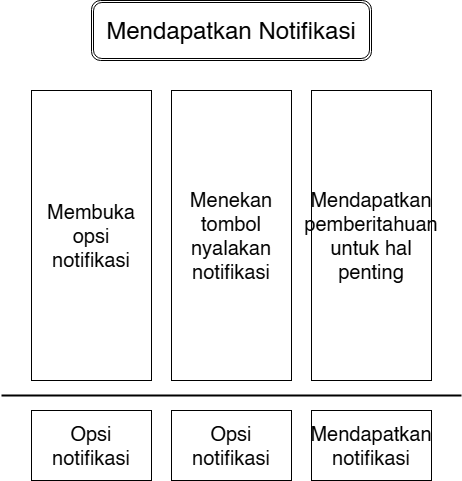

The diagram above was exported from draw.io. Its source (the exported page's mxGraphModel, read from the mxfile embedded in the PNG):
<mxGraphModel dx="1042" dy="527" grid="1" gridSize="10" guides="1" tooltips="1" connect="1" arrows="1" fold="1" page="1" pageScale="1" pageWidth="850" pageHeight="1100" math="0" shadow="0">
  <root>
    <mxCell id="0" />
    <mxCell id="1" parent="0" />
    <mxCell id="VO1JJgdQ_F65i4sGC1yO-6" value="&lt;span style=&quot;font-size: 20px;&quot;&gt;Membuka opsi notifikasi&lt;/span&gt;" style="rounded=0;whiteSpace=wrap;html=1;" parent="1" vertex="1">
      <mxGeometry x="150" y="370" width="120" height="290" as="geometry" />
    </mxCell>
    <mxCell id="VO1JJgdQ_F65i4sGC1yO-9" value="&lt;font style=&quot;font-size: 20px;&quot;&gt;Menekan tombol nyalakan notifikasi&lt;/font&gt;" style="rounded=0;whiteSpace=wrap;html=1;" parent="1" vertex="1">
      <mxGeometry x="290" y="370" width="120" height="290" as="geometry" />
    </mxCell>
    <mxCell id="VO1JJgdQ_F65i4sGC1yO-16" value="&lt;font style=&quot;font-size: 20px;&quot;&gt;Opsi notifikasi&lt;/font&gt;" style="rounded=0;whiteSpace=wrap;html=1;" parent="1" vertex="1">
      <mxGeometry x="150" y="690" width="120" height="70" as="geometry" />
    </mxCell>
    <mxCell id="VO1JJgdQ_F65i4sGC1yO-22" value="" style="line;strokeWidth=2;html=1;" parent="1" vertex="1">
      <mxGeometry x="120" y="670" width="460" height="10" as="geometry" />
    </mxCell>
    <mxCell id="VO1JJgdQ_F65i4sGC1yO-23" value="&lt;span style=&quot;font-size: 24px;&quot;&gt;Mendapatkan Notifikasi&lt;/span&gt;" style="shape=ext;double=1;rounded=1;whiteSpace=wrap;html=1;" parent="1" vertex="1">
      <mxGeometry x="210" y="280" width="280" height="60" as="geometry" />
    </mxCell>
    <mxCell id="rEoe-f5j3_btSKzRqpNx-1" value="&lt;font style=&quot;font-size: 20px;&quot;&gt;Opsi notifikasi&lt;/font&gt;" style="rounded=0;whiteSpace=wrap;html=1;" vertex="1" parent="1">
      <mxGeometry x="290" y="690" width="120" height="70" as="geometry" />
    </mxCell>
    <mxCell id="rEoe-f5j3_btSKzRqpNx-2" value="&lt;font style=&quot;font-size: 20px;&quot;&gt;Mendapatkan pemberitahuan untuk hal penting&lt;/font&gt;" style="rounded=0;whiteSpace=wrap;html=1;" vertex="1" parent="1">
      <mxGeometry x="430" y="370" width="120" height="290" as="geometry" />
    </mxCell>
    <mxCell id="rEoe-f5j3_btSKzRqpNx-3" value="&lt;font style=&quot;font-size: 20px;&quot;&gt;Mendapatkan notifikasi&lt;/font&gt;" style="rounded=0;whiteSpace=wrap;html=1;" vertex="1" parent="1">
      <mxGeometry x="430" y="690" width="120" height="70" as="geometry" />
    </mxCell>
  </root>
</mxGraphModel>